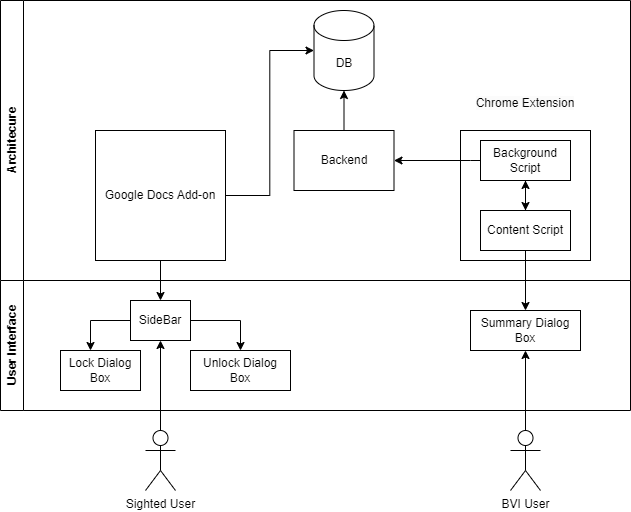

The diagram above was exported from draw.io. Its source (the exported page's mxGraphModel, read from the mxfile embedded in the PNG):
<mxGraphModel dx="1377" dy="764" grid="1" gridSize="10" guides="1" tooltips="1" connect="1" arrows="1" fold="1" page="1" pageScale="1" pageWidth="827" pageHeight="1169" math="0" shadow="0">
  <root>
    <mxCell id="0" />
    <mxCell id="1" parent="0" />
    <mxCell id="B_gAptEzv09VGN543pzV-4" value="" style="whiteSpace=wrap;html=1;aspect=fixed;" vertex="1" parent="1">
      <mxGeometry x="480" y="240" width="130" height="130" as="geometry" />
    </mxCell>
    <mxCell id="B_gAptEzv09VGN543pzV-12" style="edgeStyle=orthogonalEdgeStyle;rounded=0;orthogonalLoop=1;jettySize=auto;html=1;entryX=1;entryY=0.5;entryDx=0;entryDy=0;" edge="1" parent="1" source="B_gAptEzv09VGN543pzV-9" target="B_gAptEzv09VGN543pzV-1">
      <mxGeometry relative="1" as="geometry">
        <Array as="points">
          <mxPoint x="490" y="270" />
          <mxPoint x="490" y="270" />
        </Array>
      </mxGeometry>
    </mxCell>
    <mxCell id="B_gAptEzv09VGN543pzV-13" style="edgeStyle=orthogonalEdgeStyle;rounded=0;orthogonalLoop=1;jettySize=auto;html=1;" edge="1" parent="1" source="B_gAptEzv09VGN543pzV-9" target="B_gAptEzv09VGN543pzV-10">
      <mxGeometry relative="1" as="geometry" />
    </mxCell>
    <mxCell id="B_gAptEzv09VGN543pzV-9" value="Background Script" style="rounded=0;whiteSpace=wrap;html=1;" vertex="1" parent="1">
      <mxGeometry x="500" y="250" width="90" height="40" as="geometry" />
    </mxCell>
    <mxCell id="B_gAptEzv09VGN543pzV-14" style="edgeStyle=orthogonalEdgeStyle;rounded=0;orthogonalLoop=1;jettySize=auto;html=1;entryX=0.5;entryY=1;entryDx=0;entryDy=0;" edge="1" parent="1" source="B_gAptEzv09VGN543pzV-10" target="B_gAptEzv09VGN543pzV-9">
      <mxGeometry relative="1" as="geometry">
        <mxPoint x="540" y="290" as="targetPoint" />
      </mxGeometry>
    </mxCell>
    <mxCell id="B_gAptEzv09VGN543pzV-43" style="edgeStyle=orthogonalEdgeStyle;rounded=0;orthogonalLoop=1;jettySize=auto;html=1;" edge="1" parent="1" source="B_gAptEzv09VGN543pzV-10" target="B_gAptEzv09VGN543pzV-18">
      <mxGeometry relative="1" as="geometry" />
    </mxCell>
    <mxCell id="B_gAptEzv09VGN543pzV-10" value="Content Script" style="rounded=0;whiteSpace=wrap;html=1;" vertex="1" parent="1">
      <mxGeometry x="500" y="320" width="90" height="40" as="geometry" />
    </mxCell>
    <mxCell id="B_gAptEzv09VGN543pzV-20" value="Architecure" style="swimlane;horizontal=0;whiteSpace=wrap;html=1;" vertex="1" parent="1">
      <mxGeometry x="20" y="110" width="630" height="280" as="geometry" />
    </mxCell>
    <mxCell id="B_gAptEzv09VGN543pzV-3" value="Google Docs Add-on" style="whiteSpace=wrap;html=1;aspect=fixed;" vertex="1" parent="B_gAptEzv09VGN543pzV-20">
      <mxGeometry x="95" y="130" width="130" height="130" as="geometry" />
    </mxCell>
    <mxCell id="B_gAptEzv09VGN543pzV-11" value="&#10;&lt;span style=&quot;color: rgb(0, 0, 0); font-family: Helvetica; font-size: 12px; font-style: normal; font-variant-ligatures: normal; font-variant-caps: normal; font-weight: 400; letter-spacing: normal; orphans: 2; text-align: center; text-indent: 0px; text-transform: none; widows: 2; word-spacing: 0px; -webkit-text-stroke-width: 0px; background-color: rgb(251, 251, 251); text-decoration-thickness: initial; text-decoration-style: initial; text-decoration-color: initial; float: none; display: inline !important;&quot;&gt;Chrome Extension&lt;/span&gt;&#10;&#10;" style="text;html=1;strokeColor=none;fillColor=none;align=center;verticalAlign=middle;whiteSpace=wrap;rounded=0;" vertex="1" parent="B_gAptEzv09VGN543pzV-20">
      <mxGeometry x="470" y="100" width="110" height="20" as="geometry" />
    </mxCell>
    <mxCell id="B_gAptEzv09VGN543pzV-1" value="Backend" style="rounded=0;whiteSpace=wrap;html=1;" vertex="1" parent="B_gAptEzv09VGN543pzV-20">
      <mxGeometry x="293.5" y="130" width="100" height="60" as="geometry" />
    </mxCell>
    <mxCell id="B_gAptEzv09VGN543pzV-2" value="DB" style="shape=cylinder3;whiteSpace=wrap;html=1;boundedLbl=1;backgroundOutline=1;size=15;" vertex="1" parent="B_gAptEzv09VGN543pzV-20">
      <mxGeometry x="313.5" y="10" width="60" height="80" as="geometry" />
    </mxCell>
    <mxCell id="B_gAptEzv09VGN543pzV-6" style="edgeStyle=orthogonalEdgeStyle;rounded=0;orthogonalLoop=1;jettySize=auto;html=1;entryX=0;entryY=0.5;entryDx=0;entryDy=0;entryPerimeter=0;" edge="1" parent="B_gAptEzv09VGN543pzV-20" source="B_gAptEzv09VGN543pzV-3" target="B_gAptEzv09VGN543pzV-2">
      <mxGeometry relative="1" as="geometry" />
    </mxCell>
    <mxCell id="B_gAptEzv09VGN543pzV-8" style="edgeStyle=orthogonalEdgeStyle;rounded=0;orthogonalLoop=1;jettySize=auto;html=1;entryX=0.5;entryY=1;entryDx=0;entryDy=0;entryPerimeter=0;" edge="1" parent="B_gAptEzv09VGN543pzV-20" source="B_gAptEzv09VGN543pzV-1" target="B_gAptEzv09VGN543pzV-2">
      <mxGeometry relative="1" as="geometry" />
    </mxCell>
    <mxCell id="B_gAptEzv09VGN543pzV-21" value="User Interface" style="swimlane;horizontal=0;whiteSpace=wrap;html=1;" vertex="1" parent="1">
      <mxGeometry x="20" y="390" width="630" height="130" as="geometry" />
    </mxCell>
    <mxCell id="B_gAptEzv09VGN543pzV-39" style="edgeStyle=orthogonalEdgeStyle;rounded=0;orthogonalLoop=1;jettySize=auto;html=1;" edge="1" parent="B_gAptEzv09VGN543pzV-21" source="B_gAptEzv09VGN543pzV-15">
      <mxGeometry relative="1" as="geometry">
        <mxPoint x="240" y="70" as="targetPoint" />
      </mxGeometry>
    </mxCell>
    <mxCell id="B_gAptEzv09VGN543pzV-40" style="edgeStyle=orthogonalEdgeStyle;rounded=0;orthogonalLoop=1;jettySize=auto;html=1;" edge="1" parent="B_gAptEzv09VGN543pzV-21" source="B_gAptEzv09VGN543pzV-15">
      <mxGeometry relative="1" as="geometry">
        <mxPoint x="90" y="70" as="targetPoint" />
      </mxGeometry>
    </mxCell>
    <mxCell id="B_gAptEzv09VGN543pzV-15" value="SideBar" style="rounded=0;whiteSpace=wrap;html=1;" vertex="1" parent="B_gAptEzv09VGN543pzV-21">
      <mxGeometry x="130" y="20" width="60" height="40" as="geometry" />
    </mxCell>
    <mxCell id="B_gAptEzv09VGN543pzV-16" value="Lock Dialog Box" style="rounded=0;whiteSpace=wrap;html=1;" vertex="1" parent="B_gAptEzv09VGN543pzV-21">
      <mxGeometry x="60" y="70" width="80" height="40" as="geometry" />
    </mxCell>
    <mxCell id="B_gAptEzv09VGN543pzV-17" value="Unlock Dialog Box" style="rounded=0;whiteSpace=wrap;html=1;" vertex="1" parent="B_gAptEzv09VGN543pzV-21">
      <mxGeometry x="190" y="70" width="100" height="40" as="geometry" />
    </mxCell>
    <mxCell id="B_gAptEzv09VGN543pzV-18" value="Summary Dialog Box" style="rounded=0;whiteSpace=wrap;html=1;" vertex="1" parent="B_gAptEzv09VGN543pzV-21">
      <mxGeometry x="470" y="30" width="110" height="40" as="geometry" />
    </mxCell>
    <mxCell id="B_gAptEzv09VGN543pzV-41" style="edgeStyle=orthogonalEdgeStyle;rounded=0;orthogonalLoop=1;jettySize=auto;html=1;entryX=0.5;entryY=1;entryDx=0;entryDy=0;" edge="1" parent="1" source="B_gAptEzv09VGN543pzV-22" target="B_gAptEzv09VGN543pzV-15">
      <mxGeometry relative="1" as="geometry" />
    </mxCell>
    <mxCell id="B_gAptEzv09VGN543pzV-22" value="Sighted User" style="shape=umlActor;verticalLabelPosition=bottom;verticalAlign=top;html=1;outlineConnect=0;" vertex="1" parent="1">
      <mxGeometry x="165" y="540" width="30" height="60" as="geometry" />
    </mxCell>
    <mxCell id="B_gAptEzv09VGN543pzV-42" style="edgeStyle=orthogonalEdgeStyle;rounded=0;orthogonalLoop=1;jettySize=auto;html=1;entryX=0.5;entryY=1;entryDx=0;entryDy=0;" edge="1" parent="1" source="B_gAptEzv09VGN543pzV-23" target="B_gAptEzv09VGN543pzV-18">
      <mxGeometry relative="1" as="geometry" />
    </mxCell>
    <mxCell id="B_gAptEzv09VGN543pzV-23" value="BVI User" style="shape=umlActor;verticalLabelPosition=bottom;verticalAlign=top;html=1;outlineConnect=0;" vertex="1" parent="1">
      <mxGeometry x="530" y="540" width="30" height="60" as="geometry" />
    </mxCell>
    <mxCell id="B_gAptEzv09VGN543pzV-44" style="edgeStyle=orthogonalEdgeStyle;rounded=0;orthogonalLoop=1;jettySize=auto;html=1;entryX=0.5;entryY=0;entryDx=0;entryDy=0;" edge="1" parent="1" source="B_gAptEzv09VGN543pzV-3" target="B_gAptEzv09VGN543pzV-15">
      <mxGeometry relative="1" as="geometry" />
    </mxCell>
  </root>
</mxGraphModel>